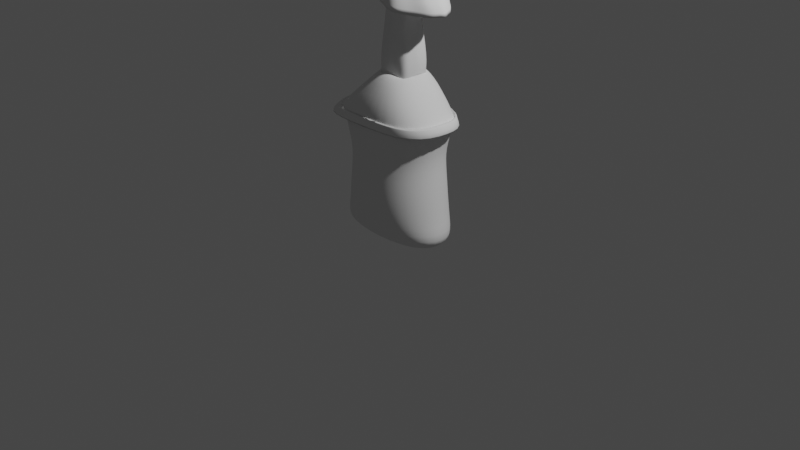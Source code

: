 # Source: skullNFT1.blend  (saved by Blender 3.0.42; exported with 4.5.12 LTS)
import bpy
from mathutils import Matrix  # noqa: F401  (used for matrix-valued properties, if any)

bpy.ops.wm.read_factory_settings(use_empty=True)
scene = bpy.context.scene
scene.name = 'Scene'

# ---- collections
col_collection = bpy.data.collections.new('Collection'); scene.collection.children.link(col_collection)

# ---- world
world_world = bpy.data.worlds.new('World'); scene.world = world_world
world_world.use_nodes = True; world_world.node_tree.nodes.clear()
_N = world_world.node_tree.nodes; _L = world_world.node_tree.links
n0 = _N.new('ShaderNodeOutputWorld'); n0.name = 'World Output'; n0.location = (300, 300)
n1 = _N.new('ShaderNodeBackground'); n1.name = 'Background'; n1.location = (10, 300)
n1.inputs[0].default_value = (0.05088, 0.05088, 0.05088, 1.0)
_L.new(n1.outputs[0], n0.inputs[0])
n0.is_active_output = True
world_world.color = (0.05088, 0.05088, 0.05088)
world_world.use_sun_shadow = False
world_world.sun_shadow_jitter_overblur = 0.0

# ---- cameras
cam_camera = bpy.data.cameras.new('Camera')
cam_camera.clip_end = 100.0
cam_camera.ortho_scale = 7.314

# ---- lights
light_light = bpy.data.lights.new('Light', 'POINT')
light_light.transmission_factor = 0.0
light_light.energy = 1000.0
light_light.shadow_soft_size = 0.1
light_light.shadow_maximum_resolution = 0.006
light_light.use_absolute_resolution = True

# ---- meshes
me_cube_001 = bpy.data.meshes.new('Cube.001')
me_cube_001.from_pydata([(-0.8016, -0.3502, -0.144), (-0.6393, -0.5, 1.356), (-0.8016, 0.3502, -0.144), (-0.6393, 0.5, 1.356), (0.8016, -0.3502, -0.144), (0.6393, -0.5, 1.356), (0.8016, 0.3502, -0.144), (0.6393, 0.5, 1.356), (-0.5721, -0.4669, 0.606), (-0.5721, 0.4669, 0.606), (0.5721, 0.4669, 0.606), (0.5721, -0.4669, 0.606), (-0.9772, 1.277e-09, -0.1987), (-0.5207, -0.4469, 1.074), (-0.7794, -6.519e-09, 1.411), (-0.6351, 0.4469, 0.1377), (0.0, 0.427, -0.1987), (-7.835e-09, 0.6096, 1.411), (0.6351, 0.4469, 0.1377), (0.9772, 6.244e-10, -0.1987), (0.7794, -1.863e-09, 1.411), (0.6351, -0.4469, 0.1377), (-9.313e-09, -0.427, -0.1987), (-1.881e-09, -0.6096, 1.411), (-0.6351, -0.4469, 0.1377), (-0.5207, 0.4469, 1.074), (0.5207, 0.4469, 1.074), (0.5207, -0.4469, 1.074), (0.0, -0.6421, 0.606), (0.7866, 1.929e-09, 0.606), (0.0, 0.6421, 0.606), (-0.7866, 1.929e-09, 0.606), (-0.7165, 3.886e-09, 1.08), (-3.725e-09, 0.615, 1.08), (0.7165, 5.843e-09, 1.08), (5.588e-09, -0.615, 1.08), (4.24e-09, 1.304e-08, -0.3137), (-1.131, -0.514, 1.342), (3.725e-09, -0.615, 0.1323), (0.874, 7.148e-09, 0.1323), (-7.451e-09, 0.615, 0.1323), (-0.874, -3.29e-09, 0.1323), (-0.6986, -0.5, 1.734), (-0.6986, 0.5, 1.734), (0.6986, -0.5, 1.734), (0.6986, 0.5, 1.734), (-0.8517, 1.359e-08, 1.788), (-9.455e-09, 0.6096, 1.788), (0.8517, 1.824e-08, 1.788), (-2.948e-09, -0.6096, 1.788), (-0.5164, -0.5, 1.747), (-1.131, 0.514, 1.342), (0.8293, -0.514, 1.342), (0.8293, 0.514, 1.342), (-1.188, 7.694e-08, 1.279), (-0.1509, 0.6267, 1.398), (1.044, 6.572e-08, 1.398), (-0.1509, -0.6267, 1.398), (-0.5164, 0.5, 1.747), (0.5561, -0.5, 1.747), (0.5561, 0.5, 1.747), (-0.7415, 1.049e-07, 1.806), (0.01987, 0.6096, 1.802), (0.6737, 1.101e-07, 1.802), (0.01987, -0.6096, 1.802), (-0.8476, 1.56e-07, 0.2526), (-0.1394, -0.2944, 2.157), (-0.1394, 0.2944, 2.157), (0.3121, -0.2944, 2.157), (0.3121, 0.2944, 2.157), (-0.2342, 1.199e-07, 2.216), (0.08635, 0.3589, 2.212), (0.3616, 1.229e-07, 2.212), (0.08635, -0.3589, 2.212), (0.308, -0.1661, 4.384), (1.042, -0.06733, 2.832), (-0.02965, 0.243, 2.445), (-0.2073, -0.2425, 3.367), (0.2111, 0.243, 2.445), (-0.2073, 0.2425, 3.367), (0.3578, 0.1095, 2.445), (0.5907, -0.148, 4.157), (0.2947, 0.6093, 2.961), (0.3382, -0.1027, 2.176), (1.042, 0.06733, 2.832), (-0.1855, -0.1027, 2.178), (0.5907, 0.148, 4.157), (-0.02517, -0.2279, 2.176), (-0.2005, 0.1095, 2.447), (0.3382, 0.1027, 2.176), (0.7696, 0.3715, 2.832), (-0.07367, -0.1661, 4.385), (-0.4094, 0.148, 4.159), (-0.04448, -0.3284, 4.302), (0.2006, 0.2279, 2.176), (0.2111, -0.243, 2.445), (-0.1855, 0.1027, 2.178), (0.2374, -0.3284, 4.243), (0.7696, -0.3715, 2.832), (0.308, 0.1661, 4.384), (-0.04448, 0.3284, 4.302), (0.2374, 0.3284, 4.243), (-0.02965, -0.243, 2.445), (0.2947, -0.6093, 2.961), (-0.07367, 0.1661, 4.385), (-0.4094, -0.148, 4.159), (-0.02517, 0.2279, 2.176), (0.2006, -0.2279, 2.176), (0.3578, -0.1095, 2.445), (-0.2005, -0.1095, 2.447), (-0.02653, -0.2279, 2.169), (0.3135, 0.2054, 2.149), (0.202, 0.2279, 2.204), (0.01045, -0.1086, 3.418), (-0.02381, 0.2279, 2.204), (0.01045, 0.1083, 3.418), (-0.1841, 0.1027, 2.206), (-0.2012, -0.296, 4.251), (0.3842, 2.412e-07, 2.474), (-0.2315, 0.159, 3.798), (-0.2328, 1.844e-07, 2.208), (0.3314, -0.219, 2.415), (-0.1868, -0.1027, 2.171), (-0.1868, 0.1027, 2.171), (0.363, 1.866e-07, 2.203), (-0.02653, 0.2279, 2.169), (0.08771, -0.2505, 2.203), (0.1992, 0.2279, 2.169), (-0.4626, 4.233e-07, 4.04), (-0.2848, 0.1497, 4.277), (0.5713, 0.159, 3.776), (-0.05032, 0.3529, 3.755), (0.5458, 0.6695, 2.872), (0.5519, -0.296, 4.172), (-0.1381, 0.2054, 2.149), (0.1246, 0.1083, 3.418), (0.1942, 0.04873, 3.418), (0.5458, -0.6695, 2.872), (-0.01891, -0.6406, 3.174), (0.5713, -0.159, 3.776), (0.9934, -0.1954, 2.792), (0.3261, 4.408e-07, 4.405), (-0.09928, 3.602e-07, 3.41), (-0.2848, -0.1497, 4.277), (0.1255, -0.1826, 4.405), (0.1255, 0.1826, 4.405), (0.02005, 0.2128, 4.364), (0.02005, -0.2128, 4.364), (0.4607, 0.1497, 4.268), (0.4607, -0.1497, 4.268), (0.2308, 0.2128, 4.364), (-0.2012, 0.296, 4.251), (0.2308, -0.2128, 4.364), (0.9934, 0.1954, 2.792), (0.1044, 0.3608, 4.306), (1.091, 4.423e-07, 2.789), (-0.05032, -0.3529, 3.755), (0.5519, 0.296, 4.172), (0.4391, 0.3529, 3.773), (-0.1082, 4.392e-07, 4.408), (0.6836, 4.137e-07, 4.128), (0.1044, -0.3608, 4.306), (-0.01891, 0.6406, 3.174), (-0.0706, -0.04903, 3.419), (-0.15, 0.219, 2.415), (0.1246, -0.1086, 3.418), (0.4391, -0.3529, 3.773), (0.1942, -0.04903, 3.418), (-0.2511, 2.39e-07, 2.478), (0.08771, 0.2505, 2.203), (-0.15, -0.219, 2.415), (0.3135, -0.2054, 2.149), (-0.2315, -0.159, 3.798), (-0.02381, -0.2279, 2.204), (0.09071, 0.267, 2.474), (-0.1841, -0.1027, 2.206), (-0.0706, 0.04873, 3.419), (0.09071, -0.267, 2.474), (0.3369, 0.1027, 2.169), (0.202, -0.2279, 2.204), (0.3314, 0.219, 2.415), (0.3369, -0.1027, 2.169), (-0.1381, -0.2054, 2.149), (0.3396, -0.1027, 2.204), (0.1992, -0.2279, 2.169), (-0.1, 0.1913, 4.361), (0.4967, 4.544e-07, 4.307), (0.3089, 0.1913, 4.357), (0.1254, 0.2256, 4.401), (0.1255, 4.401e-07, 4.48), (0.1254, -0.2256, 4.401), (0.3089, -0.1913, 4.357), (-0.3539, 4.504e-07, 4.319), (0.5097, 0.318, 3.734), (0.2308, 0.3877, 3.798), (0.3396, 0.1027, 2.204), (-0.2102, -0.318, 3.811), (0.2308, -0.3877, 3.798), (0.5097, -0.318, 3.734), (0.678, 3.515e-07, 3.74), (-0.2102, 0.318, 3.811), (-0.04663, 0.09761, 3.405), (0.06753, 0.119, 3.431), (-0.04663, -0.09791, 3.405), (0.06753, -0.1193, 3.431), (-0.09456, -0.00015, 3.433), (-0.1, -0.1913, 4.361), (0.1817, -0.09791, 3.405), (0.2067, -0.00015, 3.431), (-0.1367, -0.2054, 2.177), (-0.1367, 0.2054, 2.177), (0.08907, 0.2505, 2.232), (0.3148, 0.2054, 2.177), (0.3643, 2.057e-07, 2.232), (-0.2315, 2.036e-07, 2.236), (-0.4046, 3.425e-07, 3.789), (0.08907, -0.2505, 2.232), (0.1817, 0.09761, 3.405), (0.08635, -0.2505, 2.197), (0.3121, -0.2054, 2.142), (0.3616, 1.674e-07, 2.197), (0.3121, 0.2054, 2.142), (0.08635, 0.2505, 2.197), (-0.1394, 0.2054, 2.142), (-0.2342, 1.653e-07, 2.201), (-0.1394, -0.2054, 2.142), (0.3148, -0.2054, 2.177), (0.6675, -0.176, 3.933), (-0.4114, 0.176, 3.963), (0.192, -0.4291, 4.013), (0.7175, 3.738e-07, 3.98), (0.42, -0.3906, 3.966), (-0.03601, 0.3906, 3.966), (0.192, 0.4291, 4.013), (-0.4114, -0.176, 3.963), (-0.223, 0.3202, 3.926), (0.6066, 0.3202, 3.926), (0.6066, -0.3202, 3.926), (-0.223, -0.3202, 3.926), (0.42, 0.3906, 3.966), (-0.4784, 3.666e-07, 4.013), (-0.03601, -0.3906, 3.966), (0.6675, 0.176, 3.933), (-0.005905, 0.09879, 3.562), (-0.005905, -0.09879, 3.562), (0.1442, 0.2542, 3.644), (0.4376, 0.1145, 3.537), (0.4376, -0.1145, 3.537), (0.08731, 0.2291, 3.642), (0.4556, 3.548e-07, 3.563), (0.08731, -0.2291, 3.642), (0.2065, 0.2793, 3.666), (-0.04044, 3.473e-07, 3.59), (0.3711, 0.2291, 3.613), (0.3711, -0.2291, 3.613), (0.2065, -0.2793, 3.666), (0.2888, -0.2542, 3.639), (0.1442, -0.2542, 3.644), (0.2888, 0.2542, 3.639), (0.6612, -0.1723, 4.041), (-0.3939, 0.1723, 4.057), (0.3345, -0.3823, 4.107), (-0.05275, 0.3823, 4.141), (-0.3939, -0.1723, 4.057), (-0.2154, 0.3134, 4.08), (0.5893, 0.3134, 4.039), (0.5893, -0.3134, 4.039), (-0.2154, -0.3134, 4.08), (0.3345, 0.3823, 4.107), (-0.05275, -0.3823, 4.141), (0.6612, 0.1723, 4.041), (0.1455, -0.42, 4.167), (0.6717, 3.949e-07, 4.047), (0.1455, 0.42, 4.167), (-0.4569, 3.97e-07, 4.012)], [], [(8, 13, 32, 31), (13, 1, 14, 32), (32, 14, 3, 25), (31, 32, 25, 9), (9, 25, 33, 30), (25, 3, 17, 33), (33, 17, 7, 26), (30, 33, 26, 10), (10, 26, 34, 29), (26, 7, 20, 34), (34, 20, 5, 27), (29, 34, 27, 11), (11, 27, 35, 28), (27, 5, 23, 35), (35, 23, 1, 13), (28, 35, 13, 8), (2, 16, 36, 12), (16, 6, 19, 36), (36, 19, 4, 22), (12, 36, 22, 0), (3, 14, 46, 43), (20, 7, 45, 48), (7, 17, 47, 45), (23, 5, 44, 49), (4, 21, 38, 22), (21, 11, 28, 38), (38, 28, 8, 24), (22, 38, 24, 0), (6, 18, 39, 19), (18, 10, 29, 39), (39, 29, 11, 21), (19, 39, 21, 4), (2, 15, 40, 16), (15, 9, 30, 40), (40, 30, 10, 18), (16, 40, 18, 6), (0, 24, 41, 12), (24, 8, 31, 41), (41, 31, 9, 15), (12, 41, 15, 2), (46, 42, 37, 54), (47, 43, 51, 55), (48, 45, 53, 56), (49, 44, 52, 57), (1, 23, 49, 42), (17, 3, 43, 47), (5, 20, 48, 44), (14, 1, 42, 46), (57, 52, 59, 64), (51, 54, 61, 58), (53, 55, 62, 60), (52, 56, 63, 59), (42, 49, 57, 37), (44, 48, 56, 52), (45, 47, 55, 53), (43, 46, 54, 51), (56, 53, 60, 63), (55, 51, 58, 62), (54, 37, 50, 61), (37, 57, 64, 50), (61, 50, 66, 70), (62, 58, 67, 71), (63, 60, 69, 72), (64, 59, 68, 73), (50, 64, 73, 66), (59, 63, 72, 68), (60, 62, 71, 69), (58, 61, 70, 67), (152, 191, 149, 74), (190, 152, 74, 144), (211, 114, 76, 174), (212, 112, 78, 180), (213, 195, 80, 118), (248, 243, 119, 200), (112, 211, 174, 78), (163, 203, 138, 77), (254, 247, 139, 198), (217, 135, 90, 153), (182, 87, 173, 209), (171, 83, 183, 226), (208, 136, 84, 155), (133, 81, 149, 191), (120, 85, 175, 214), (210, 116, 88, 164), (268, 273, 154, 101), (204, 165, 98, 137), (143, 91, 159, 192), (221, 127, 94, 111), (179, 226, 121, 95), (264, 260, 92, 151), (223, 123, 96, 134), (141, 186, 148, 99), (263, 267, 117, 105), (74, 149, 186, 141), (175, 209, 170, 109), (209, 173, 102, 170), (128, 105, 143, 192), (113, 204, 137, 103), (184, 219, 171, 107), (168, 109, 163, 205), (247, 249, 199, 139), (76, 164, 201, 115), (66, 73, 218, 110, 225), (244, 250, 196, 172), (78, 174, 202, 135), (243, 252, 215, 119), (80, 180, 217, 136), (81, 160, 186, 149), (245, 248, 200, 131), (83, 124, 213, 183), (246, 253, 193, 130), (85, 182, 209, 175), (86, 157, 187, 148), (87, 126, 216, 173), (88, 168, 205, 176), (89, 111, 212, 195), (72, 69, 221, 178, 220), (258, 251, 194, 158), (73, 68, 219, 184, 218), (67, 70, 224, 123, 223), (68, 72, 220, 181, 219), (69, 71, 222, 127, 221), (91, 144, 189, 159), (121, 108, 167, 207), (173, 216, 177, 102), (129, 104, 146, 185), (274, 263, 105, 128), (170, 102, 113, 203), (169, 106, 114, 211), (214, 175, 109, 168), (123, 224, 120, 96), (165, 207, 140, 98), (206, 147, 91, 143), (127, 222, 169, 94), (154, 100, 146, 188), (111, 94, 112, 212), (260, 274, 128, 92), (255, 256, 166, 197), (135, 202, 132, 90), (225, 110, 87, 182), (219, 181, 83, 171), (116, 214, 168, 88), (136, 217, 153, 84), (266, 259, 81, 133), (224, 122, 85, 120), (270, 265, 157, 86), (124, 89, 195, 213), (115, 201, 162, 82), (110, 218, 126, 87), (249, 246, 130, 199), (164, 88, 176, 201), (181, 220, 124, 83), (167, 208, 155, 75), (201, 176, 79, 162), (195, 212, 180, 80), (176, 205, 142, 79), (207, 167, 75, 140), (259, 272, 160, 81), (174, 76, 115, 202), (118, 80, 136, 208), (252, 244, 172, 215), (189, 141, 99, 145), (273, 262, 100, 154), (151, 92, 129, 185), (161, 97, 152, 190), (216, 179, 95, 177), (147, 190, 144, 91), (262, 264, 151, 100), (117, 93, 147, 206), (180, 78, 135, 217), (251, 245, 131, 194), (122, 225, 182, 85), (205, 163, 77, 142), (202, 115, 82, 132), (114, 210, 164, 76), (160, 86, 148, 186), (272, 270, 86, 160), (144, 74, 141, 189), (220, 178, 89, 124), (178, 221, 111, 89), (92, 128, 192, 129), (192, 159, 104, 129), (218, 184, 107, 126), (93, 161, 190, 147), (203, 113, 103, 138), (226, 183, 108, 121), (125, 223, 134, 106), (157, 101, 150, 187), (267, 269, 93, 117), (177, 95, 165, 204), (253, 258, 158, 193), (269, 271, 161, 93), (271, 261, 97, 161), (261, 266, 133, 97), (134, 96, 116, 210), (145, 99, 150, 188), (94, 169, 211, 112), (95, 121, 207, 165), (70, 66, 225, 122, 224), (96, 120, 214, 116), (97, 133, 191, 152), (71, 67, 223, 125, 222), (256, 254, 198, 166), (99, 148, 187, 150), (159, 189, 145, 104), (222, 125, 106, 169), (265, 268, 101, 157), (250, 257, 156, 196), (183, 213, 118, 108), (126, 107, 179, 216), (100, 151, 185, 146), (101, 154, 188, 150), (102, 177, 204, 113), (257, 255, 197, 156), (104, 145, 188, 146), (105, 117, 206, 143), (106, 134, 210, 114), (107, 171, 226, 179), (108, 118, 208, 167), (109, 170, 203, 163), (193, 158, 239, 236), (166, 198, 237, 231), (197, 166, 231, 229), (156, 197, 229, 241), (196, 156, 241, 238), (199, 130, 242, 230), (131, 200, 235, 232), (194, 131, 232, 233), (139, 199, 230, 227), (130, 193, 236, 242), (198, 139, 227, 237), (119, 215, 240, 228), (215, 172, 234, 240), (172, 196, 238, 234), (200, 119, 228, 235), (158, 194, 233, 239), (103, 137, 255, 257), (138, 103, 257, 250), (98, 140, 254, 256), (153, 90, 258, 253), (132, 82, 245, 251), (142, 77, 244, 252), (155, 84, 246, 249), (137, 98, 256, 255), (90, 132, 251, 258), (84, 153, 253, 246), (82, 162, 248, 245), (79, 142, 252, 243), (77, 138, 250, 244), (75, 155, 249, 247), (140, 75, 247, 254), (162, 79, 243, 248), (236, 239, 268, 265), (231, 237, 266, 261), (229, 231, 261, 271), (241, 229, 271, 269), (238, 241, 269, 267), (230, 242, 270, 272), (232, 235, 264, 262), (233, 232, 262, 273), (227, 230, 272, 259), (242, 236, 265, 270), (237, 227, 259, 266), (228, 240, 274, 260), (240, 234, 263, 274), (234, 238, 267, 263), (235, 228, 260, 264), (239, 233, 273, 268)])
me_cube_001.polygons.foreach_set('use_smooth', [True] * 268)
_uv = me_cube_001.uv_layers.new(name='UVMap')
_uv.uv.foreach_set('vector', [0.5, 0.0, 0.5625, 0.0, 0.5625, 0.125, 0.5, 0.125, 0.5625, 0.0, 0.625, 0.0, 0.625, 0.125, 0.5625, 0.125, 0.5625, 0.125, 0.625, 0.125, 0.625, 0.25, 0.5625, 0.25, 0.5, 0.125, 0.5625, 0.125, 0.5625, 0.25, 0.5, 0.25, 0.5, 0.25, 0.5625, 0.25, 0.5625, 0.375, 0.5, 0.375, 0.5625, 0.25, 0.625, 0.25, 0.625, 0.375, 0.5625, 0.375, 0.5625, 0.375, 0.625, 0.375, 0.625, 0.5, 0.5629, 0.5, 0.5, 0.375, 0.5625, 0.375, 0.5629, 0.5, 0.5, 0.5, 0.5, 0.5, 0.5629, 0.5, 0.5642, 0.625, 0.5, 0.625, 0.5629, 0.5, 0.625, 0.5, 0.6424, 0.625, 0.5642, 0.625, 0.5642, 0.625, 0.6424, 0.625, 0.625, 0.75, 0.5629, 0.75, 0.5, 0.625, 0.5642, 0.625, 0.5629, 0.75, 0.5, 0.75, 0.5, 0.75, 0.5629, 0.75, 0.5625, 0.875, 0.5, 0.875, 0.5629, 0.75, 0.625, 0.75, 0.625, 0.875, 0.5625, 0.875, 0.5625, 0.875, 0.625, 0.875, 0.625, 1.0, 0.5625, 1.0, 0.5, 0.875, 0.5625, 0.875, 0.5625, 1.0, 0.5, 1.0, 0.125, 0.5, 0.25, 0.5, 0.2483, 0.625, 0.125, 0.625, 0.25, 0.5, 0.375, 0.5, 0.3576, 0.625, 0.2483, 0.625, 0.2483, 0.625, 0.3576, 0.625, 0.375, 0.75, 0.25, 0.75, 0.125, 0.625, 0.2483, 0.625, 0.25, 0.75, 0.125, 0.75, 0.625, 0.25, 0.625, 0.125, 0.625, 0.125, 0.625, 0.25, 0.6424, 0.625, 0.625, 0.5, 0.625, 0.5, 0.6424, 0.625, 0.625, 0.5, 0.625, 0.375, 0.625, 0.375, 0.625, 0.5, 0.625, 0.875, 0.625, 0.75, 0.625, 0.75, 0.625, 0.875, 0.375, 0.75, 0.4371, 0.75, 0.4375, 0.875, 0.375, 0.875, 0.4371, 0.75, 0.5, 0.75, 0.5, 0.875, 0.4375, 0.875, 0.4375, 0.875, 0.5, 0.875, 0.5, 1.0, 0.4375, 1.0, 0.375, 0.875, 0.4375, 0.875, 0.4375, 1.0, 0.375, 1.0, 0.375, 0.5, 0.4371, 0.5, 0.4358, 0.625, 0.3576, 0.625, 0.4371, 0.5, 0.5, 0.5, 0.5, 0.625, 0.4358, 0.625, 0.4358, 0.625, 0.5, 0.625, 0.5, 0.75, 0.4371, 0.75, 0.3576, 0.625, 0.4358, 0.625, 0.4371, 0.75, 0.375, 0.75, 0.375, 0.25, 0.4375, 0.25, 0.4375, 0.375, 0.375, 0.375, 0.4375, 0.25, 0.5, 0.25, 0.5, 0.375, 0.4375, 0.375, 0.4375, 0.375, 0.5, 0.375, 0.5, 0.5, 0.4371, 0.5, 0.375, 0.375, 0.4375, 0.375, 0.4371, 0.5, 0.375, 0.5, 0.375, 0.0, 0.4375, 0.0, 0.4375, 0.125, 0.375, 0.125, 0.4375, 0.0, 0.5, 0.0, 0.5, 0.125, 0.4375, 0.125, 0.4375, 0.125, 0.5, 0.125, 0.5, 0.25, 0.4375, 0.25, 0.375, 0.125, 0.4375, 0.125, 0.4375, 0.25, 0.375, 0.25, 0.625, 0.125, 0.625, 0.0, 0.625, 0.0, 0.625, 0.125, 0.625, 0.375, 0.625, 0.25, 0.625, 0.25, 0.625, 0.375, 0.6424, 0.625, 0.625, 0.5, 0.625, 0.5, 0.6424, 0.625, 0.625, 0.875, 0.625, 0.75, 0.625, 0.75, 0.625, 0.875, 0.625, 1.0, 0.625, 0.875, 0.625, 0.875, 0.625, 1.0, 0.625, 0.375, 0.625, 0.25, 0.625, 0.25, 0.625, 0.375, 0.625, 0.75, 0.6424, 0.625, 0.6424, 0.625, 0.625, 0.75, 0.625, 0.125, 0.625, 0.0, 0.625, 0.0, 0.625, 0.125, 0.625, 0.875, 0.625, 0.75, 0.625, 0.75, 0.625, 0.875, 0.625, 0.25, 0.625, 0.125, 0.625, 0.125, 0.625, 0.25, 0.625, 0.5, 0.625, 0.375, 0.625, 0.375, 0.625, 0.5, 0.625, 0.75, 0.6424, 0.625, 0.6424, 0.625, 0.625, 0.75, 0.625, 1.0, 0.625, 0.875, 0.625, 0.875, 0.625, 1.0, 0.625, 0.75, 0.6424, 0.625, 0.6424, 0.625, 0.625, 0.75, 0.625, 0.5, 0.625, 0.375, 0.625, 0.375, 0.625, 0.5, 0.625, 0.25, 0.625, 0.125, 0.625, 0.125, 0.625, 0.25, 0.6424, 0.625, 0.625, 0.5, 0.625, 0.5, 0.6424, 0.625, 0.625, 0.375, 0.625, 0.25, 0.625, 0.25, 0.625, 0.375, 0.625, 0.125, 0.625, 0.0, 0.625, 0.0, 0.625, 0.125, 0.625, 1.0, 0.625, 0.875, 0.625, 0.875, 0.625, 1.0, 0.625, 0.125, 0.625, 0.0, 0.625, 0.0, 0.625, 0.125, 0.625, 0.375, 0.625, 0.25, 0.625, 0.25, 0.625, 0.375, 0.6424, 0.625, 0.625, 0.5, 0.625, 0.5, 0.6424, 0.625, 0.625, 0.875, 0.625, 0.75, 0.625, 0.75, 0.625, 0.875, 0.625, 1.0, 0.625, 0.875, 0.625, 0.875, 0.625, 1.0, 0.625, 0.75, 0.6424, 0.625, 0.6424, 0.625, 0.625, 0.75, 0.625, 0.5, 0.625, 0.375, 0.625, 0.375, 0.625, 0.5, 0.625, 0.25, 0.625, 0.125, 0.625, 0.125, 0.625, 0.25, 0.625, 0.8125, 0.625, 0.75, 0.6337, 0.6875, 0.6317, 0.661, 0.625, 0.875, 0.625, 0.8125, 0.6317, 0.661, 0.6297, 0.6345, 0.625, 0.375, 0.625, 0.3125, 0.625, 0.3125, 0.625, 0.375, 0.625, 0.5, 0.625, 0.4375, 0.625, 0.4375, 0.625, 0.5, 0.6424, 0.625, 0.6337, 0.5625, 0.6337, 0.5625, 0.6424, 0.625, 0.625, 0.25, 0.625, 0.1875, 0.625, 0.1875, 0.625, 0.25, 0.625, 0.4375, 0.625, 0.375, 0.625, 0.375, 0.625, 0.4375, 0.625, 0.0625, 0.625, 0.0, 0.625, 0.0, 0.625, 0.0625, 0.625, 0.75, 0.6337, 0.6875, 0.6337, 0.6875, 0.625, 0.75, 0.625, 0.5, 0.625, 0.4375, 0.625, 0.4375, 0.625, 0.5, 0.625, 1.0, 0.625, 0.9375, 0.625, 0.9375, 0.625, 1.0, 0.625, 0.75, 0.6337, 0.6875, 0.6337, 0.6875, 0.625, 0.75, 0.6424, 0.625, 0.6337, 0.5625, 0.6337, 0.5625, 0.6424, 0.625, 0.625, 0.75, 0.6337, 0.6875, 0.6337, 0.6875, 0.625, 0.75, 0.625, 0.125, 0.625, 0.0625, 0.625, 0.0625, 0.625, 0.125, 0.625, 0.25, 0.625, 0.1875, 0.625, 0.1875, 0.625, 0.25, 0.625, 0.4375, 0.625, 0.375, 0.625, 0.375, 0.625, 0.4375, 0.625, 0.875, 0.625, 0.8125, 0.625, 0.8125, 0.625, 0.875, 0.625, 0.5625, 0.6273, 0.5985, 0.6297, 0.2595, 0.625, 0.125, 0.625, 0.5, 0.625, 0.4375, 0.625, 0.4375, 0.625, 0.5, 0.625, 0.8125, 0.625, 0.75, 0.625, 0.75, 0.625, 0.8125, 0.625, 0.25, 0.625, 0.1875, 0.625, 0.1875, 0.625, 0.25, 0.625, 0.25, 0.625, 0.1875, 0.625, 0.1875, 0.625, 0.25, 0.6384, 0.5095, 0.6424, 0.625, 0.6337, 0.5625, 0.6317, 0.4735, 0.625, 0.0625, 0.625, 0.0, 0.625, 0.0, 0.625, 0.0625, 0.6317, 0.661, 0.6337, 0.6875, 0.6424, 0.625, 0.6384, 0.5095, 0.625, 0.0625, 0.625, 0.0, 0.625, 0.0, 0.625, 0.0625, 0.625, 1.0, 0.625, 0.9375, 0.625, 0.9375, 0.625, 1.0, 0.625, 0.125, 0.625, 0.0625, 0.625, 0.0625, 0.625, 0.125, 0.625, 0.9375, 0.625, 0.875, 0.625, 0.875, 0.625, 0.9375, 0.625, 0.8125, 0.625, 0.75, 0.625, 0.75, 0.625, 0.8125, 0.625, 0.125, 0.625, 0.0625, 0.625, 0.0625, 0.625, 0.125, 0.6337, 0.6875, 0.6424, 0.625, 0.6424, 0.625, 0.6337, 0.6875, 0.625, 0.3125, 0.625, 0.25, 0.625, 0.25, 0.625, 0.3125, 0.625, 1.0, 0.625, 0.875, 0.625, 0.875, 0.625, 0.9375, 0.625, 1.0, 0.625, 0.0625, 0.625, 0.0, 0.625, 0.0, 0.625, 0.0625, 0.625, 0.4375, 0.625, 0.375, 0.625, 0.375, 0.625, 0.4375, 0.625, 0.1875, 0.625, 0.125, 0.625, 0.125, 0.625, 0.1875, 0.6337, 0.5625, 0.625, 0.5, 0.625, 0.5, 0.6337, 0.5625, 0.6337, 0.6875, 0.6424, 0.625, 0.6424, 0.625, 0.6337, 0.6875, 0.625, 0.3125, 0.625, 0.25, 0.625, 0.25, 0.625, 0.3125, 0.6337, 0.6875, 0.6424, 0.625, 0.6424, 0.625, 0.6337, 0.6875, 0.6337, 0.5625, 0.625, 0.5, 0.625, 0.5, 0.6337, 0.5625, 0.625, 0.0625, 0.625, 0.0, 0.625, 0.0, 0.625, 0.0625, 0.6337, 0.5625, 0.625, 0.5, 0.625, 0.5, 0.6337, 0.5625, 0.625, 0.9375, 0.625, 0.875, 0.625, 0.875, 0.625, 0.9375, 0.625, 0.1875, 0.625, 0.125, 0.625, 0.125, 0.625, 0.1875, 0.6337, 0.5625, 0.625, 0.5, 0.625, 0.5, 0.6337, 0.5625, 0.6424, 0.625, 0.625, 0.5, 0.625, 0.5, 0.6337, 0.5625, 0.6424, 0.625, 0.625, 0.4375, 0.625, 0.375, 0.625, 0.375, 0.625, 0.4375, 0.625, 0.875, 0.625, 0.75, 0.625, 0.75, 0.625, 0.8125, 0.625, 0.875, 0.625, 0.25, 0.625, 0.125, 0.625, 0.125, 0.625, 0.1875, 0.625, 0.25, 0.625, 0.75, 0.6424, 0.625, 0.6424, 0.625, 0.6337, 0.6875, 0.625, 0.75, 0.625, 0.5, 0.625, 0.375, 0.625, 0.375, 0.625, 0.4375, 0.625, 0.5, 0.6273, 0.5985, 0.6297, 0.6345, 0.6343, 0.394, 0.6297, 0.2595, 0.625, 0.75, 0.6337, 0.6875, 0.6337, 0.6875, 0.625, 0.75, 0.625, 0.9375, 0.625, 0.875, 0.625, 0.875, 0.625, 0.9375, 0.625, 0.1875, 0.6273, 0.286, 0.625, 0.3125, 0.625, 0.25, 0.625, 0.125, 0.625, 0.0625, 0.625, 0.0625, 0.625, 0.125, 0.625, 1.0, 0.625, 0.9375, 0.625, 0.9375, 0.625, 1.0, 0.625, 0.375, 0.625, 0.3125, 0.625, 0.3125, 0.625, 0.375, 0.625, 0.125, 0.625, 0.0625, 0.625, 0.0625, 0.625, 0.125, 0.625, 0.1875, 0.625, 0.125, 0.625, 0.125, 0.625, 0.1875, 0.625, 0.8125, 0.625, 0.75, 0.625, 0.75, 0.625, 0.8125, 0.625, 1.0, 0.625, 0.9375, 0.6273, 0.5985, 0.625, 0.5625, 0.625, 0.4375, 0.625, 0.375, 0.625, 0.375, 0.625, 0.4375, 0.625, 0.375, 0.625, 0.3125, 0.625, 0.3125, 0.625, 0.375, 0.625, 0.5, 0.625, 0.4375, 0.625, 0.4375, 0.625, 0.5, 0.625, 0.1875, 0.625, 0.125, 0.625, 0.125, 0.625, 0.1875, 0.625, 0.875, 0.625, 0.8125, 0.625, 0.8125, 0.625, 0.875, 0.625, 0.4375, 0.625, 0.375, 0.625, 0.375, 0.625, 0.4375, 0.625, 1.0, 0.625, 0.9375, 0.625, 0.9375, 0.625, 1.0, 0.625, 0.75, 0.6337, 0.6875, 0.6337, 0.6875, 0.625, 0.75, 0.625, 0.1875, 0.625, 0.125, 0.625, 0.125, 0.625, 0.1875, 0.6337, 0.5625, 0.625, 0.5, 0.625, 0.5, 0.6337, 0.5625, 0.625, 0.75, 0.6337, 0.6875, 0.6337, 0.6875, 0.625, 0.75, 0.625, 0.125, 0.625, 0.0625, 0.625, 0.0625, 0.625, 0.125, 0.6337, 0.5625, 0.625, 0.5, 0.625, 0.5, 0.6337, 0.5625, 0.6424, 0.625, 0.6337, 0.5625, 0.6337, 0.5625, 0.6424, 0.625, 0.625, 0.3125, 0.625, 0.25, 0.625, 0.25, 0.625, 0.3125, 0.625, 0.9375, 0.625, 0.875, 0.625, 0.875, 0.625, 0.9375, 0.6424, 0.625, 0.6337, 0.5625, 0.6337, 0.5625, 0.6424, 0.625, 0.625, 0.25, 0.625, 0.1875, 0.625, 0.1875, 0.625, 0.25, 0.6337, 0.6875, 0.6424, 0.625, 0.6424, 0.625, 0.6337, 0.6875, 0.6337, 0.6875, 0.6424, 0.625, 0.6424, 0.625, 0.6337, 0.6875, 0.625, 0.25, 0.625, 0.1875, 0.625, 0.1875, 0.625, 0.25, 0.6337, 0.5625, 0.625, 0.5, 0.625, 0.5, 0.6337, 0.5625, 0.625, 0.1875, 0.625, 0.125, 0.625, 0.125, 0.625, 0.1875, 0.625, 0.75, 0.6337, 0.6875, 0.6337, 0.6875, 0.625, 0.75, 0.6337, 0.6875, 0.6424, 0.625, 0.6424, 0.625, 0.6337, 0.6875, 0.625, 0.375, 0.625, 0.3125, 0.625, 0.3125, 0.625, 0.375, 0.6424, 0.625, 0.6337, 0.5625, 0.6337, 0.5625, 0.6424, 0.625, 0.625, 0.125, 0.625, 0.0625, 0.625, 0.0625, 0.625, 0.125, 0.6343, 0.394, 0.6384, 0.5095, 0.6317, 0.4735, 0.6297, 0.3845, 0.625, 0.375, 0.625, 0.3125, 0.625, 0.3125, 0.625, 0.375, 0.625, 0.25, 0.625, 0.1875, 0.625, 0.1875, 0.625, 0.25, 0.625, 0.875, 0.625, 0.8125, 0.625, 0.8125, 0.625, 0.875, 0.625, 0.875, 0.625, 0.8125, 0.625, 0.8125, 0.625, 0.875, 0.625, 0.9375, 0.625, 0.875, 0.6297, 0.6345, 0.6273, 0.5985, 0.625, 0.3125, 0.625, 0.25, 0.625, 0.25, 0.625, 0.3125, 0.625, 1.0, 0.625, 0.9375, 0.625, 0.9375, 0.625, 1.0, 0.625, 0.5, 0.625, 0.4375, 0.625, 0.4375, 0.625, 0.5, 0.625, 0.375, 0.625, 0.3125, 0.625, 0.3125, 0.625, 0.375, 0.625, 0.0625, 0.625, 0.0, 0.625, 0.0, 0.625, 0.0625, 0.625, 0.125, 0.625, 0.0625, 0.625, 0.0625, 0.625, 0.125, 0.625, 0.375, 0.625, 0.3125, 0.625, 0.3125, 0.625, 0.375, 0.625, 0.3125, 0.625, 0.25, 0.625, 0.25, 0.625, 0.3125, 0.6424, 0.625, 0.6337, 0.5625, 0.6337, 0.5625, 0.6424, 0.625, 0.6424, 0.625, 0.6337, 0.5625, 0.6337, 0.5625, 0.6424, 0.625, 0.6297, 0.6345, 0.6317, 0.661, 0.6384, 0.5095, 0.6343, 0.394, 0.6424, 0.625, 0.6337, 0.5625, 0.6337, 0.5625, 0.6424, 0.625, 0.6337, 0.5625, 0.625, 0.5, 0.625, 0.5, 0.6337, 0.5625, 0.625, 0.1875, 0.625, 0.125, 0.625, 0.125, 0.625, 0.1875, 0.625, 0.125, 0.6297, 0.2595, 0.6273, 0.286, 0.625, 0.1875, 0.625, 0.875, 0.625, 0.8125, 0.625, 0.8125, 0.625, 0.875, 0.625, 0.9375, 0.625, 0.875, 0.625, 0.875, 0.625, 0.9375, 0.625, 1.0, 0.625, 0.9375, 0.625, 0.9375, 0.625, 1.0, 0.625, 0.75, 0.6337, 0.6875, 0.6337, 0.6875, 0.625, 0.75, 0.625, 0.3125, 0.625, 0.25, 0.625, 0.25, 0.625, 0.3125, 0.625, 0.5, 0.625, 0.4375, 0.625, 0.4375, 0.625, 0.5, 0.625, 1.0, 0.625, 0.9375, 0.625, 0.9375, 0.625, 1.0, 0.625, 0.875, 0.625, 0.8125, 0.625, 0.8125, 0.625, 0.875, 0.625, 0.5, 0.625, 0.4375, 0.625, 0.4375, 0.625, 0.5, 0.625, 0.9375, 0.625, 0.875, 0.625, 0.875, 0.625, 0.9375, 0.625, 0.875, 0.625, 0.8125, 0.625, 0.8125, 0.625, 0.875, 0.625, 0.8125, 0.625, 0.75, 0.625, 0.75, 0.625, 0.8125, 0.625, 0.25, 0.625, 0.1875, 0.625, 0.1875, 0.625, 0.25, 0.6297, 0.3845, 0.6317, 0.4735, 0.625, 0.4375, 0.625, 0.375, 0.625, 0.4375, 0.625, 0.375, 0.625, 0.375, 0.625, 0.4375, 0.625, 0.8125, 0.625, 0.75, 0.625, 0.75, 0.625, 0.8125, 0.625, 0.125, 0.625, 0.0, 0.625, 0.0, 0.625, 0.0625, 0.625, 0.125, 0.625, 0.1875, 0.625, 0.125, 0.625, 0.125, 0.625, 0.1875, 0.625, 0.8125, 0.625, 0.75, 0.625, 0.75, 0.625, 0.8125, 0.625, 0.375, 0.625, 0.25, 0.625, 0.25, 0.625, 0.3125, 0.625, 0.375, 0.625, 0.8125, 0.625, 0.75, 0.625, 0.75, 0.625, 0.8125, 0.6317, 0.4735, 0.6337, 0.5625, 0.625, 0.5, 0.625, 0.4375, 0.6297, 0.2595, 0.6343, 0.394, 0.6297, 0.3845, 0.6273, 0.286, 0.625, 0.375, 0.625, 0.3125, 0.625, 0.3125, 0.625, 0.375, 0.625, 0.5, 0.625, 0.4375, 0.625, 0.4375, 0.625, 0.5, 0.625, 1.0, 0.625, 0.9375, 0.625, 0.9375, 0.625, 1.0, 0.6337, 0.6875, 0.6424, 0.625, 0.6424, 0.625, 0.6337, 0.6875, 0.625, 0.875, 0.625, 0.8125, 0.625, 0.8125, 0.625, 0.875, 0.625, 0.3125, 0.625, 0.25, 0.625, 0.25, 0.625, 0.3125, 0.625, 0.4375, 0.625, 0.375, 0.625, 0.375, 0.625, 0.4375, 0.625, 0.9375, 0.625, 0.875, 0.625, 0.875, 0.625, 0.9375, 0.625, 0.9375, 0.625, 0.875, 0.625, 0.875, 0.625, 0.9375, 0.6273, 0.286, 0.6297, 0.3845, 0.625, 0.375, 0.625, 0.3125, 0.625, 0.0625, 0.625, 0.0, 0.625, 0.0, 0.625, 0.0625, 0.625, 0.3125, 0.625, 0.25, 0.625, 0.25, 0.625, 0.3125, 0.625, 0.8125, 0.625, 0.75, 0.625, 0.75, 0.625, 0.8125, 0.6337, 0.6875, 0.6424, 0.625, 0.6424, 0.625, 0.6337, 0.6875, 0.625, 0.0625, 0.625, 0.0, 0.625, 0.0, 0.625, 0.0625, 0.625, 0.5, 0.625, 0.4375, 0.625, 0.4375, 0.625, 0.5, 0.625, 0.8125, 0.625, 0.75, 0.625, 0.75, 0.625, 0.8125, 0.625, 0.875, 0.625, 0.8125, 0.625, 0.8125, 0.625, 0.875, 0.625, 0.9375, 0.625, 0.875, 0.625, 0.875, 0.625, 0.9375, 0.625, 1.0, 0.625, 0.9375, 0.625, 0.9375, 0.625, 1.0, 0.6424, 0.625, 0.6337, 0.5625, 0.6337, 0.5625, 0.6424, 0.625, 0.625, 0.3125, 0.625, 0.25, 0.625, 0.25, 0.625, 0.3125, 0.625, 0.375, 0.625, 0.3125, 0.625, 0.3125, 0.625, 0.375, 0.6337, 0.6875, 0.6424, 0.625, 0.6424, 0.625, 0.6337, 0.6875, 0.6337, 0.5625, 0.625, 0.5, 0.625, 0.5, 0.6337, 0.5625, 0.625, 0.75, 0.6337, 0.6875, 0.6337, 0.6875, 0.625, 0.75, 0.625, 0.1875, 0.625, 0.125, 0.625, 0.125, 0.625, 0.1875, 0.625, 0.125, 0.625, 0.0625, 0.625, 0.0625, 0.625, 0.125, 0.625, 0.0625, 0.625, 0.0, 0.625, 0.0, 0.625, 0.0625, 0.625, 0.25, 0.625, 0.1875, 0.625, 0.1875, 0.625, 0.25, 0.625, 0.4375, 0.625, 0.375, 0.625, 0.375, 0.625, 0.4375, 0.625, 0.9375, 0.625, 0.875, 0.625, 0.875, 0.625, 0.9375, 0.625, 1.0, 0.625, 0.9375, 0.625, 0.9375, 0.625, 1.0, 0.625, 0.8125, 0.625, 0.75, 0.625, 0.75, 0.625, 0.8125, 0.625, 0.5, 0.625, 0.4375, 0.625, 0.4375, 0.625, 0.5, 0.625, 0.375, 0.625, 0.3125, 0.625, 0.3125, 0.625, 0.375, 0.625, 0.125, 0.625, 0.0625, 0.625, 0.0625, 0.625, 0.125, 0.6424, 0.625, 0.6337, 0.5625, 0.6337, 0.5625, 0.6424, 0.625, 0.625, 0.875, 0.625, 0.8125, 0.625, 0.8125, 0.625, 0.875, 0.625, 0.4375, 0.625, 0.375, 0.625, 0.375, 0.625, 0.4375, 0.6337, 0.5625, 0.625, 0.5, 0.625, 0.5, 0.6337, 0.5625, 0.625, 0.3125, 0.625, 0.25, 0.625, 0.25, 0.625, 0.3125, 0.625, 0.1875, 0.625, 0.125, 0.625, 0.125, 0.625, 0.1875, 0.625, 0.0625, 0.625, 0.0, 0.625, 0.0, 0.625, 0.0625, 0.6337, 0.6875, 0.6424, 0.625, 0.6424, 0.625, 0.6337, 0.6875, 0.625, 0.75, 0.6337, 0.6875, 0.6337, 0.6875, 0.625, 0.75, 0.625, 0.25, 0.625, 0.1875, 0.625, 0.1875, 0.625, 0.25, 0.625, 0.5, 0.625, 0.4375, 0.625, 0.4375, 0.625, 0.5, 0.625, 0.8125, 0.625, 0.75, 0.625, 0.75, 0.625, 0.8125, 0.625, 0.875, 0.625, 0.8125, 0.625, 0.8125, 0.625, 0.875, 0.625, 0.9375, 0.625, 0.875, 0.625, 0.875, 0.625, 0.9375, 0.625, 1.0, 0.625, 0.9375, 0.625, 0.9375, 0.625, 1.0, 0.6424, 0.625, 0.6337, 0.5625, 0.6337, 0.5625, 0.6424, 0.625, 0.625, 0.3125, 0.625, 0.25, 0.625, 0.25, 0.625, 0.3125, 0.625, 0.375, 0.625, 0.3125, 0.625, 0.3125, 0.625, 0.375, 0.6337, 0.6875, 0.6424, 0.625, 0.6424, 0.625, 0.6337, 0.6875, 0.6337, 0.5625, 0.625, 0.5, 0.625, 0.5, 0.6337, 0.5625, 0.625, 0.75, 0.6337, 0.6875, 0.6337, 0.6875, 0.625, 0.75, 0.625, 0.1875, 0.625, 0.125, 0.625, 0.125, 0.625, 0.1875, 0.625, 0.125, 0.625, 0.0625, 0.625, 0.0625, 0.625, 0.125, 0.625, 0.0625, 0.625, 0.0, 0.625, 0.0, 0.625, 0.0625, 0.625, 0.25, 0.625, 0.1875, 0.625, 0.1875, 0.625, 0.25, 0.625, 0.4375, 0.625, 0.375, 0.625, 0.375, 0.625, 0.4375])
me_cube_001.use_remesh_fix_poles = True
me_cube_001.use_remesh_preserve_attributes = False
me_cube_001.update()

# ---- objects
ob_light = bpy.data.objects.new('Light', light_light)
ob_camera = bpy.data.objects.new('Camera', cam_camera)
ob_empty = bpy.data.objects.new('Empty', None)
ob_cube = bpy.data.objects.new('Cube', me_cube_001)

# ---- transforms, parenting, visibility, modifiers, constraints
ob_light.location = (4.076, 1.005, 5.904)
ob_light.rotation_euler = (0.6503, 0.05522, 1.866)
ob_light.lock_rotations_4d = False
ob_light.empty_display_type = 'ARROWS'
ob_light.color = (0.0, 0.0, 0.0, 0.0)
ob_light.lineart.crease_threshold = 0.0
ob_camera.location = (7.359, -6.926, 4.958)
ob_camera.rotation_euler = (1.109, 0.0, 0.8149)
ob_camera.lock_rotations_4d = False
ob_camera.empty_display_type = 'ARROWS'
ob_camera.color = (0.0, 0.0, 0.0, 0.0)
ob_camera.display_type = 'WIRE'
ob_camera.lineart.crease_threshold = 0.0
ob_empty.location = (0.0, 5.694, 1.253)
ob_empty.rotation_euler = (1.571, 0.0, 0.0)
ob_empty.empty_display_type = 'IMAGE'
ob_empty.empty_display_size = 5.0
ob_empty.hide_select = True
ob_cube.location = (0.0, 0.0, 0.0)
ob_cube.scale = (0.7283, 0.7283, 0.7283)
_m = ob_cube.modifiers.new('Subdivision', 'SUBSURF')
_m.levels = 2

# ---- collection membership
col_collection.objects.link(ob_light)
col_collection.objects.link(ob_camera)
col_collection.objects.link(ob_empty)
col_collection.objects.link(ob_cube)

# ---- scene / render settings (as saved in the file)
scene.camera = ob_camera
scene.frame_start = 1; scene.frame_end = 250; scene.frame_set(1)
scene.render.engine = 'BLENDER_EEVEE_NEXT'
scene.cycles.sampling_pattern = 'TABULATED_SOBOL'
scene.cycles.use_light_tree = False
scene.view_settings.view_transform = 'Filmic'
bpy.context.view_layer.update()
